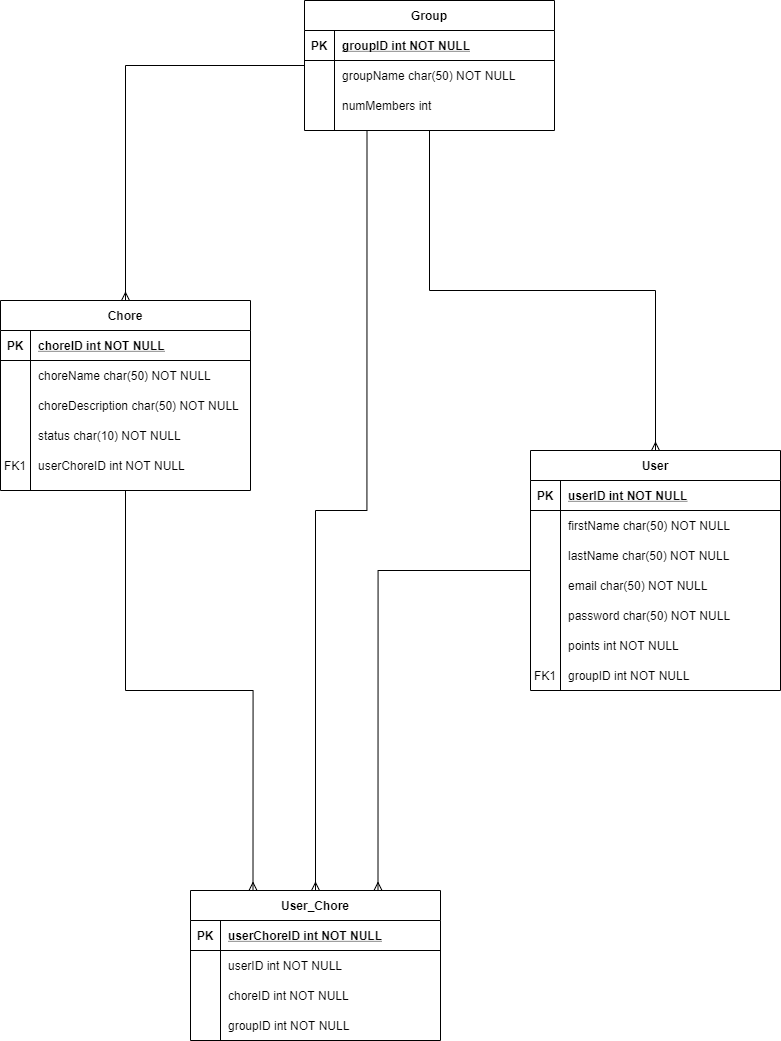

The diagram above was exported from draw.io. Its source (the exported page's mxGraphModel, read from the mxfile embedded in the PNG):
<mxGraphModel dx="2031" dy="2274" grid="1" gridSize="10" guides="1" tooltips="1" connect="1" arrows="1" fold="1" page="1" pageScale="1" pageWidth="850" pageHeight="1100" math="0" shadow="0" extFonts="Permanent Marker^https://fonts.googleapis.com/css?family=Permanent+Marker">
  <root>
    <mxCell id="0" />
    <mxCell id="1" parent="0" />
    <mxCell id="tpevY9hlZxlP0F9Xo_b7-32" style="edgeStyle=orthogonalEdgeStyle;rounded=0;orthogonalLoop=1;jettySize=auto;html=1;entryX=0.5;entryY=0;entryDx=0;entryDy=0;endArrow=ERmany;endFill=0;exitX=0.25;exitY=1;exitDx=0;exitDy=0;" edge="1" parent="1" source="C-vyLk0tnHw3VtMMgP7b-2" target="5UcHe9QOtpf8Gzg562QP-1">
      <mxGeometry relative="1" as="geometry" />
    </mxCell>
    <mxCell id="tpevY9hlZxlP0F9Xo_b7-33" style="edgeStyle=orthogonalEdgeStyle;rounded=0;orthogonalLoop=1;jettySize=auto;html=1;entryX=0.5;entryY=0;entryDx=0;entryDy=0;endArrow=ERmany;endFill=0;" edge="1" parent="1" source="C-vyLk0tnHw3VtMMgP7b-2" target="C-vyLk0tnHw3VtMMgP7b-13">
      <mxGeometry relative="1" as="geometry" />
    </mxCell>
    <mxCell id="C-vyLk0tnHw3VtMMgP7b-2" value="Group" style="shape=table;startSize=30;container=1;collapsible=1;childLayout=tableLayout;fixedRows=1;rowLines=0;fontStyle=1;align=center;resizeLast=1;" parent="1" vertex="1">
      <mxGeometry x="594" y="-130" width="250" height="130" as="geometry" />
    </mxCell>
    <mxCell id="C-vyLk0tnHw3VtMMgP7b-3" value="" style="shape=partialRectangle;collapsible=0;dropTarget=0;pointerEvents=0;fillColor=none;points=[[0,0.5],[1,0.5]];portConstraint=eastwest;top=0;left=0;right=0;bottom=1;" parent="C-vyLk0tnHw3VtMMgP7b-2" vertex="1">
      <mxGeometry y="30" width="250" height="30" as="geometry" />
    </mxCell>
    <mxCell id="C-vyLk0tnHw3VtMMgP7b-4" value="PK" style="shape=partialRectangle;overflow=hidden;connectable=0;fillColor=none;top=0;left=0;bottom=0;right=0;fontStyle=1;" parent="C-vyLk0tnHw3VtMMgP7b-3" vertex="1">
      <mxGeometry width="30" height="30" as="geometry" />
    </mxCell>
    <mxCell id="C-vyLk0tnHw3VtMMgP7b-5" value="groupID int NOT NULL " style="shape=partialRectangle;overflow=hidden;connectable=0;fillColor=none;top=0;left=0;bottom=0;right=0;align=left;spacingLeft=6;fontStyle=5;" parent="C-vyLk0tnHw3VtMMgP7b-3" vertex="1">
      <mxGeometry x="30" width="220" height="30" as="geometry" />
    </mxCell>
    <mxCell id="C-vyLk0tnHw3VtMMgP7b-6" value="" style="shape=partialRectangle;collapsible=0;dropTarget=0;pointerEvents=0;fillColor=none;points=[[0,0.5],[1,0.5]];portConstraint=eastwest;top=0;left=0;right=0;bottom=0;" parent="C-vyLk0tnHw3VtMMgP7b-2" vertex="1">
      <mxGeometry y="60" width="250" height="30" as="geometry" />
    </mxCell>
    <mxCell id="C-vyLk0tnHw3VtMMgP7b-7" value="" style="shape=partialRectangle;overflow=hidden;connectable=0;fillColor=none;top=0;left=0;bottom=0;right=0;" parent="C-vyLk0tnHw3VtMMgP7b-6" vertex="1">
      <mxGeometry width="30" height="30" as="geometry" />
    </mxCell>
    <mxCell id="C-vyLk0tnHw3VtMMgP7b-8" value="groupName char(50) NOT NULL" style="shape=partialRectangle;overflow=hidden;connectable=0;fillColor=none;top=0;left=0;bottom=0;right=0;align=left;spacingLeft=6;" parent="C-vyLk0tnHw3VtMMgP7b-6" vertex="1">
      <mxGeometry x="30" width="220" height="30" as="geometry" />
    </mxCell>
    <mxCell id="C-vyLk0tnHw3VtMMgP7b-9" value="" style="shape=partialRectangle;collapsible=0;dropTarget=0;pointerEvents=0;fillColor=none;points=[[0,0.5],[1,0.5]];portConstraint=eastwest;top=0;left=0;right=0;bottom=0;" parent="C-vyLk0tnHw3VtMMgP7b-2" vertex="1">
      <mxGeometry y="90" width="250" height="30" as="geometry" />
    </mxCell>
    <mxCell id="C-vyLk0tnHw3VtMMgP7b-10" value="" style="shape=partialRectangle;overflow=hidden;connectable=0;fillColor=none;top=0;left=0;bottom=0;right=0;" parent="C-vyLk0tnHw3VtMMgP7b-9" vertex="1">
      <mxGeometry width="30" height="30" as="geometry" />
    </mxCell>
    <mxCell id="C-vyLk0tnHw3VtMMgP7b-11" value="numMembers int" style="shape=partialRectangle;overflow=hidden;connectable=0;fillColor=none;top=0;left=0;bottom=0;right=0;align=left;spacingLeft=6;" parent="C-vyLk0tnHw3VtMMgP7b-9" vertex="1">
      <mxGeometry x="30" width="220" height="30" as="geometry" />
    </mxCell>
    <mxCell id="5UcHe9QOtpf8Gzg562QP-18" style="edgeStyle=orthogonalEdgeStyle;rounded=0;orthogonalLoop=1;jettySize=auto;html=1;entryX=0.25;entryY=0;entryDx=0;entryDy=0;endArrow=ERmany;endFill=0;" parent="1" source="C-vyLk0tnHw3VtMMgP7b-13" target="5UcHe9QOtpf8Gzg562QP-1" edge="1">
      <mxGeometry relative="1" as="geometry" />
    </mxCell>
    <mxCell id="C-vyLk0tnHw3VtMMgP7b-13" value="Chore" style="shape=table;startSize=30;container=1;collapsible=1;childLayout=tableLayout;fixedRows=1;rowLines=0;fontStyle=1;align=center;resizeLast=1;" parent="1" vertex="1">
      <mxGeometry x="290" y="170" width="250" height="190" as="geometry" />
    </mxCell>
    <mxCell id="C-vyLk0tnHw3VtMMgP7b-14" value="" style="shape=partialRectangle;collapsible=0;dropTarget=0;pointerEvents=0;fillColor=none;points=[[0,0.5],[1,0.5]];portConstraint=eastwest;top=0;left=0;right=0;bottom=1;" parent="C-vyLk0tnHw3VtMMgP7b-13" vertex="1">
      <mxGeometry y="30" width="250" height="30" as="geometry" />
    </mxCell>
    <mxCell id="C-vyLk0tnHw3VtMMgP7b-15" value="PK" style="shape=partialRectangle;overflow=hidden;connectable=0;fillColor=none;top=0;left=0;bottom=0;right=0;fontStyle=1;" parent="C-vyLk0tnHw3VtMMgP7b-14" vertex="1">
      <mxGeometry width="30" height="30" as="geometry" />
    </mxCell>
    <mxCell id="C-vyLk0tnHw3VtMMgP7b-16" value="choreID int NOT NULL " style="shape=partialRectangle;overflow=hidden;connectable=0;fillColor=none;top=0;left=0;bottom=0;right=0;align=left;spacingLeft=6;fontStyle=5;" parent="C-vyLk0tnHw3VtMMgP7b-14" vertex="1">
      <mxGeometry x="30" width="220" height="30" as="geometry" />
    </mxCell>
    <mxCell id="C-vyLk0tnHw3VtMMgP7b-17" value="" style="shape=partialRectangle;collapsible=0;dropTarget=0;pointerEvents=0;fillColor=none;points=[[0,0.5],[1,0.5]];portConstraint=eastwest;top=0;left=0;right=0;bottom=0;" parent="C-vyLk0tnHw3VtMMgP7b-13" vertex="1">
      <mxGeometry y="60" width="250" height="30" as="geometry" />
    </mxCell>
    <mxCell id="C-vyLk0tnHw3VtMMgP7b-18" value="" style="shape=partialRectangle;overflow=hidden;connectable=0;fillColor=none;top=0;left=0;bottom=0;right=0;" parent="C-vyLk0tnHw3VtMMgP7b-17" vertex="1">
      <mxGeometry width="30" height="30" as="geometry" />
    </mxCell>
    <mxCell id="C-vyLk0tnHw3VtMMgP7b-19" value="choreName char(50) NOT NULL" style="shape=partialRectangle;overflow=hidden;connectable=0;fillColor=none;top=0;left=0;bottom=0;right=0;align=left;spacingLeft=6;" parent="C-vyLk0tnHw3VtMMgP7b-17" vertex="1">
      <mxGeometry x="30" width="220" height="30" as="geometry" />
    </mxCell>
    <mxCell id="C-vyLk0tnHw3VtMMgP7b-20" value="" style="shape=partialRectangle;collapsible=0;dropTarget=0;pointerEvents=0;fillColor=none;points=[[0,0.5],[1,0.5]];portConstraint=eastwest;top=0;left=0;right=0;bottom=0;" parent="C-vyLk0tnHw3VtMMgP7b-13" vertex="1">
      <mxGeometry y="90" width="250" height="30" as="geometry" />
    </mxCell>
    <mxCell id="C-vyLk0tnHw3VtMMgP7b-21" value="" style="shape=partialRectangle;overflow=hidden;connectable=0;fillColor=none;top=0;left=0;bottom=0;right=0;" parent="C-vyLk0tnHw3VtMMgP7b-20" vertex="1">
      <mxGeometry width="30" height="30" as="geometry" />
    </mxCell>
    <mxCell id="C-vyLk0tnHw3VtMMgP7b-22" value="choreDescription char(50) NOT NULL" style="shape=partialRectangle;overflow=hidden;connectable=0;fillColor=none;top=0;left=0;bottom=0;right=0;align=left;spacingLeft=6;" parent="C-vyLk0tnHw3VtMMgP7b-20" vertex="1">
      <mxGeometry x="30" width="220" height="30" as="geometry" />
    </mxCell>
    <mxCell id="gE9QY3y9sOol_tHR0Sgv-49" style="shape=partialRectangle;collapsible=0;dropTarget=0;pointerEvents=0;fillColor=none;points=[[0,0.5],[1,0.5]];portConstraint=eastwest;top=0;left=0;right=0;bottom=0;" parent="C-vyLk0tnHw3VtMMgP7b-13" vertex="1">
      <mxGeometry y="120" width="250" height="30" as="geometry" />
    </mxCell>
    <mxCell id="gE9QY3y9sOol_tHR0Sgv-50" style="shape=partialRectangle;overflow=hidden;connectable=0;fillColor=none;top=0;left=0;bottom=0;right=0;" parent="gE9QY3y9sOol_tHR0Sgv-49" vertex="1">
      <mxGeometry width="30" height="30" as="geometry" />
    </mxCell>
    <mxCell id="gE9QY3y9sOol_tHR0Sgv-51" value="status char(10) NOT NULL" style="shape=partialRectangle;overflow=hidden;connectable=0;fillColor=none;top=0;left=0;bottom=0;right=0;align=left;spacingLeft=6;" parent="gE9QY3y9sOol_tHR0Sgv-49" vertex="1">
      <mxGeometry x="30" width="220" height="30" as="geometry" />
    </mxCell>
    <mxCell id="gE9QY3y9sOol_tHR0Sgv-52" style="shape=partialRectangle;collapsible=0;dropTarget=0;pointerEvents=0;fillColor=none;points=[[0,0.5],[1,0.5]];portConstraint=eastwest;top=0;left=0;right=0;bottom=0;" parent="C-vyLk0tnHw3VtMMgP7b-13" vertex="1">
      <mxGeometry y="150" width="250" height="30" as="geometry" />
    </mxCell>
    <mxCell id="gE9QY3y9sOol_tHR0Sgv-53" value="FK1" style="shape=partialRectangle;overflow=hidden;connectable=0;fillColor=none;top=0;left=0;bottom=0;right=0;" parent="gE9QY3y9sOol_tHR0Sgv-52" vertex="1">
      <mxGeometry width="30" height="30" as="geometry" />
    </mxCell>
    <mxCell id="gE9QY3y9sOol_tHR0Sgv-54" value="userChoreID int NOT NULL" style="shape=partialRectangle;overflow=hidden;connectable=0;fillColor=none;top=0;left=0;bottom=0;right=0;align=left;spacingLeft=6;" parent="gE9QY3y9sOol_tHR0Sgv-52" vertex="1">
      <mxGeometry x="30" width="220" height="30" as="geometry" />
    </mxCell>
    <mxCell id="gE9QY3y9sOol_tHR0Sgv-48" style="edgeStyle=orthogonalEdgeStyle;rounded=0;orthogonalLoop=1;jettySize=auto;html=1;exitX=0.5;exitY=1;exitDx=0;exitDy=0;endArrow=ERmany;endFill=0;entryX=0.5;entryY=0;entryDx=0;entryDy=0;" parent="1" source="C-vyLk0tnHw3VtMMgP7b-2" target="C-vyLk0tnHw3VtMMgP7b-23" edge="1">
      <mxGeometry relative="1" as="geometry" />
    </mxCell>
    <mxCell id="5UcHe9QOtpf8Gzg562QP-1" value="User_Chore" style="shape=table;startSize=30;container=1;collapsible=1;childLayout=tableLayout;fixedRows=1;rowLines=0;fontStyle=1;align=center;resizeLast=1;" parent="1" vertex="1">
      <mxGeometry x="480" y="760" width="250" height="150" as="geometry" />
    </mxCell>
    <mxCell id="5UcHe9QOtpf8Gzg562QP-2" value="" style="shape=partialRectangle;collapsible=0;dropTarget=0;pointerEvents=0;fillColor=none;points=[[0,0.5],[1,0.5]];portConstraint=eastwest;top=0;left=0;right=0;bottom=1;" parent="5UcHe9QOtpf8Gzg562QP-1" vertex="1">
      <mxGeometry y="30" width="250" height="30" as="geometry" />
    </mxCell>
    <mxCell id="5UcHe9QOtpf8Gzg562QP-3" value="PK" style="shape=partialRectangle;overflow=hidden;connectable=0;fillColor=none;top=0;left=0;bottom=0;right=0;fontStyle=1;" parent="5UcHe9QOtpf8Gzg562QP-2" vertex="1">
      <mxGeometry width="30" height="30" as="geometry" />
    </mxCell>
    <mxCell id="5UcHe9QOtpf8Gzg562QP-4" value="userChoreID int NOT NULL " style="shape=partialRectangle;overflow=hidden;connectable=0;fillColor=none;top=0;left=0;bottom=0;right=0;align=left;spacingLeft=6;fontStyle=5;" parent="5UcHe9QOtpf8Gzg562QP-2" vertex="1">
      <mxGeometry x="30" width="220" height="30" as="geometry" />
    </mxCell>
    <mxCell id="5UcHe9QOtpf8Gzg562QP-5" value="" style="shape=partialRectangle;collapsible=0;dropTarget=0;pointerEvents=0;fillColor=none;points=[[0,0.5],[1,0.5]];portConstraint=eastwest;top=0;left=0;right=0;bottom=0;" parent="5UcHe9QOtpf8Gzg562QP-1" vertex="1">
      <mxGeometry y="60" width="250" height="30" as="geometry" />
    </mxCell>
    <mxCell id="5UcHe9QOtpf8Gzg562QP-6" value="" style="shape=partialRectangle;overflow=hidden;connectable=0;fillColor=none;top=0;left=0;bottom=0;right=0;" parent="5UcHe9QOtpf8Gzg562QP-5" vertex="1">
      <mxGeometry width="30" height="30" as="geometry" />
    </mxCell>
    <mxCell id="5UcHe9QOtpf8Gzg562QP-7" value="userID int NOT NULL" style="shape=partialRectangle;overflow=hidden;connectable=0;fillColor=none;top=0;left=0;bottom=0;right=0;align=left;spacingLeft=6;" parent="5UcHe9QOtpf8Gzg562QP-5" vertex="1">
      <mxGeometry x="30" width="220" height="30" as="geometry" />
    </mxCell>
    <mxCell id="5UcHe9QOtpf8Gzg562QP-22" style="shape=partialRectangle;collapsible=0;dropTarget=0;pointerEvents=0;fillColor=none;points=[[0,0.5],[1,0.5]];portConstraint=eastwest;top=0;left=0;right=0;bottom=0;" parent="5UcHe9QOtpf8Gzg562QP-1" vertex="1">
      <mxGeometry y="90" width="250" height="30" as="geometry" />
    </mxCell>
    <mxCell id="5UcHe9QOtpf8Gzg562QP-23" style="shape=partialRectangle;overflow=hidden;connectable=0;fillColor=none;top=0;left=0;bottom=0;right=0;" parent="5UcHe9QOtpf8Gzg562QP-22" vertex="1">
      <mxGeometry width="30" height="30" as="geometry" />
    </mxCell>
    <mxCell id="5UcHe9QOtpf8Gzg562QP-24" value="choreID int NOT NULL" style="shape=partialRectangle;overflow=hidden;connectable=0;fillColor=none;top=0;left=0;bottom=0;right=0;align=left;spacingLeft=6;" parent="5UcHe9QOtpf8Gzg562QP-22" vertex="1">
      <mxGeometry x="30" width="220" height="30" as="geometry" />
    </mxCell>
    <mxCell id="tpevY9hlZxlP0F9Xo_b7-29" style="shape=partialRectangle;collapsible=0;dropTarget=0;pointerEvents=0;fillColor=none;points=[[0,0.5],[1,0.5]];portConstraint=eastwest;top=0;left=0;right=0;bottom=0;" vertex="1" parent="5UcHe9QOtpf8Gzg562QP-1">
      <mxGeometry y="120" width="250" height="30" as="geometry" />
    </mxCell>
    <mxCell id="tpevY9hlZxlP0F9Xo_b7-30" style="shape=partialRectangle;overflow=hidden;connectable=0;fillColor=none;top=0;left=0;bottom=0;right=0;" vertex="1" parent="tpevY9hlZxlP0F9Xo_b7-29">
      <mxGeometry width="30" height="30" as="geometry" />
    </mxCell>
    <mxCell id="tpevY9hlZxlP0F9Xo_b7-31" value="groupID int NOT NULL" style="shape=partialRectangle;overflow=hidden;connectable=0;fillColor=none;top=0;left=0;bottom=0;right=0;align=left;spacingLeft=6;" vertex="1" parent="tpevY9hlZxlP0F9Xo_b7-29">
      <mxGeometry x="30" width="220" height="30" as="geometry" />
    </mxCell>
    <mxCell id="5UcHe9QOtpf8Gzg562QP-17" style="edgeStyle=orthogonalEdgeStyle;rounded=0;orthogonalLoop=1;jettySize=auto;html=1;entryX=0.75;entryY=0;entryDx=0;entryDy=0;endArrow=ERmany;endFill=0;" parent="1" source="C-vyLk0tnHw3VtMMgP7b-23" target="5UcHe9QOtpf8Gzg562QP-1" edge="1">
      <mxGeometry relative="1" as="geometry" />
    </mxCell>
    <mxCell id="C-vyLk0tnHw3VtMMgP7b-23" value="User" style="shape=table;startSize=30;container=1;collapsible=1;childLayout=tableLayout;fixedRows=1;rowLines=0;fontStyle=1;align=center;resizeLast=1;" parent="1" vertex="1">
      <mxGeometry x="820" y="320" width="250" height="240" as="geometry">
        <mxRectangle x="120" y="120" width="60" height="30" as="alternateBounds" />
      </mxGeometry>
    </mxCell>
    <mxCell id="C-vyLk0tnHw3VtMMgP7b-24" value="" style="shape=partialRectangle;collapsible=0;dropTarget=0;pointerEvents=0;fillColor=none;points=[[0,0.5],[1,0.5]];portConstraint=eastwest;top=0;left=0;right=0;bottom=1;" parent="C-vyLk0tnHw3VtMMgP7b-23" vertex="1">
      <mxGeometry y="30" width="250" height="30" as="geometry" />
    </mxCell>
    <mxCell id="C-vyLk0tnHw3VtMMgP7b-25" value="PK" style="shape=partialRectangle;overflow=hidden;connectable=0;fillColor=none;top=0;left=0;bottom=0;right=0;fontStyle=1;" parent="C-vyLk0tnHw3VtMMgP7b-24" vertex="1">
      <mxGeometry width="30" height="30" as="geometry" />
    </mxCell>
    <mxCell id="C-vyLk0tnHw3VtMMgP7b-26" value="userID int NOT NULL " style="shape=partialRectangle;overflow=hidden;connectable=0;fillColor=none;top=0;left=0;bottom=0;right=0;align=left;spacingLeft=6;fontStyle=5;" parent="C-vyLk0tnHw3VtMMgP7b-24" vertex="1">
      <mxGeometry x="30" width="220" height="30" as="geometry" />
    </mxCell>
    <mxCell id="C-vyLk0tnHw3VtMMgP7b-27" value="" style="shape=partialRectangle;collapsible=0;dropTarget=0;pointerEvents=0;fillColor=none;points=[[0,0.5],[1,0.5]];portConstraint=eastwest;top=0;left=0;right=0;bottom=0;" parent="C-vyLk0tnHw3VtMMgP7b-23" vertex="1">
      <mxGeometry y="60" width="250" height="30" as="geometry" />
    </mxCell>
    <mxCell id="C-vyLk0tnHw3VtMMgP7b-28" value="" style="shape=partialRectangle;overflow=hidden;connectable=0;fillColor=none;top=0;left=0;bottom=0;right=0;" parent="C-vyLk0tnHw3VtMMgP7b-27" vertex="1">
      <mxGeometry width="30" height="30" as="geometry" />
    </mxCell>
    <mxCell id="C-vyLk0tnHw3VtMMgP7b-29" value="firstName char(50) NOT NULL" style="shape=partialRectangle;overflow=hidden;connectable=0;fillColor=none;top=0;left=0;bottom=0;right=0;align=left;spacingLeft=6;" parent="C-vyLk0tnHw3VtMMgP7b-27" vertex="1">
      <mxGeometry x="30" width="220" height="30" as="geometry" />
    </mxCell>
    <mxCell id="gE9QY3y9sOol_tHR0Sgv-36" style="shape=partialRectangle;collapsible=0;dropTarget=0;pointerEvents=0;fillColor=none;points=[[0,0.5],[1,0.5]];portConstraint=eastwest;top=0;left=0;right=0;bottom=0;" parent="C-vyLk0tnHw3VtMMgP7b-23" vertex="1">
      <mxGeometry y="90" width="250" height="30" as="geometry" />
    </mxCell>
    <mxCell id="gE9QY3y9sOol_tHR0Sgv-37" style="shape=partialRectangle;overflow=hidden;connectable=0;fillColor=none;top=0;left=0;bottom=0;right=0;" parent="gE9QY3y9sOol_tHR0Sgv-36" vertex="1">
      <mxGeometry width="30" height="30" as="geometry" />
    </mxCell>
    <mxCell id="gE9QY3y9sOol_tHR0Sgv-38" value="lastName char(50) NOT NULL" style="shape=partialRectangle;overflow=hidden;connectable=0;fillColor=none;top=0;left=0;bottom=0;right=0;align=left;spacingLeft=6;" parent="gE9QY3y9sOol_tHR0Sgv-36" vertex="1">
      <mxGeometry x="30" width="220" height="30" as="geometry" />
    </mxCell>
    <mxCell id="gE9QY3y9sOol_tHR0Sgv-39" style="shape=partialRectangle;collapsible=0;dropTarget=0;pointerEvents=0;fillColor=none;points=[[0,0.5],[1,0.5]];portConstraint=eastwest;top=0;left=0;right=0;bottom=0;" parent="C-vyLk0tnHw3VtMMgP7b-23" vertex="1">
      <mxGeometry y="120" width="250" height="30" as="geometry" />
    </mxCell>
    <mxCell id="gE9QY3y9sOol_tHR0Sgv-40" style="shape=partialRectangle;overflow=hidden;connectable=0;fillColor=none;top=0;left=0;bottom=0;right=0;" parent="gE9QY3y9sOol_tHR0Sgv-39" vertex="1">
      <mxGeometry width="30" height="30" as="geometry" />
    </mxCell>
    <mxCell id="gE9QY3y9sOol_tHR0Sgv-41" value="email char(50) NOT NULL" style="shape=partialRectangle;overflow=hidden;connectable=0;fillColor=none;top=0;left=0;bottom=0;right=0;align=left;spacingLeft=6;" parent="gE9QY3y9sOol_tHR0Sgv-39" vertex="1">
      <mxGeometry x="30" width="220" height="30" as="geometry" />
    </mxCell>
    <mxCell id="gE9QY3y9sOol_tHR0Sgv-42" style="shape=partialRectangle;collapsible=0;dropTarget=0;pointerEvents=0;fillColor=none;points=[[0,0.5],[1,0.5]];portConstraint=eastwest;top=0;left=0;right=0;bottom=0;" parent="C-vyLk0tnHw3VtMMgP7b-23" vertex="1">
      <mxGeometry y="150" width="250" height="30" as="geometry" />
    </mxCell>
    <mxCell id="gE9QY3y9sOol_tHR0Sgv-43" style="shape=partialRectangle;overflow=hidden;connectable=0;fillColor=none;top=0;left=0;bottom=0;right=0;" parent="gE9QY3y9sOol_tHR0Sgv-42" vertex="1">
      <mxGeometry width="30" height="30" as="geometry" />
    </mxCell>
    <mxCell id="gE9QY3y9sOol_tHR0Sgv-44" value="password char(50) NOT NULL" style="shape=partialRectangle;overflow=hidden;connectable=0;fillColor=none;top=0;left=0;bottom=0;right=0;align=left;spacingLeft=6;" parent="gE9QY3y9sOol_tHR0Sgv-42" vertex="1">
      <mxGeometry x="30" width="220" height="30" as="geometry" />
    </mxCell>
    <mxCell id="R4dh72UNtgtZANV1NxIx-1" style="shape=partialRectangle;collapsible=0;dropTarget=0;pointerEvents=0;fillColor=none;points=[[0,0.5],[1,0.5]];portConstraint=eastwest;top=0;left=0;right=0;bottom=0;" parent="C-vyLk0tnHw3VtMMgP7b-23" vertex="1">
      <mxGeometry y="180" width="250" height="30" as="geometry" />
    </mxCell>
    <mxCell id="R4dh72UNtgtZANV1NxIx-2" style="shape=partialRectangle;overflow=hidden;connectable=0;fillColor=none;top=0;left=0;bottom=0;right=0;" parent="R4dh72UNtgtZANV1NxIx-1" vertex="1">
      <mxGeometry width="30" height="30" as="geometry" />
    </mxCell>
    <mxCell id="R4dh72UNtgtZANV1NxIx-3" value="points int NOT NULL" style="shape=partialRectangle;overflow=hidden;connectable=0;fillColor=none;top=0;left=0;bottom=0;right=0;align=left;spacingLeft=6;" parent="R4dh72UNtgtZANV1NxIx-1" vertex="1">
      <mxGeometry x="30" width="220" height="30" as="geometry" />
    </mxCell>
    <mxCell id="gE9QY3y9sOol_tHR0Sgv-45" style="shape=partialRectangle;collapsible=0;dropTarget=0;pointerEvents=0;fillColor=none;points=[[0,0.5],[1,0.5]];portConstraint=eastwest;top=0;left=0;right=0;bottom=0;" parent="C-vyLk0tnHw3VtMMgP7b-23" vertex="1">
      <mxGeometry y="210" width="250" height="30" as="geometry" />
    </mxCell>
    <mxCell id="gE9QY3y9sOol_tHR0Sgv-46" value="FK1" style="shape=partialRectangle;overflow=hidden;connectable=0;fillColor=none;top=0;left=0;bottom=0;right=0;" parent="gE9QY3y9sOol_tHR0Sgv-45" vertex="1">
      <mxGeometry width="30" height="30" as="geometry" />
    </mxCell>
    <mxCell id="gE9QY3y9sOol_tHR0Sgv-47" value="groupID int NOT NULL" style="shape=partialRectangle;overflow=hidden;connectable=0;fillColor=none;top=0;left=0;bottom=0;right=0;align=left;spacingLeft=6;" parent="gE9QY3y9sOol_tHR0Sgv-45" vertex="1">
      <mxGeometry x="30" width="220" height="30" as="geometry" />
    </mxCell>
  </root>
</mxGraphModel>